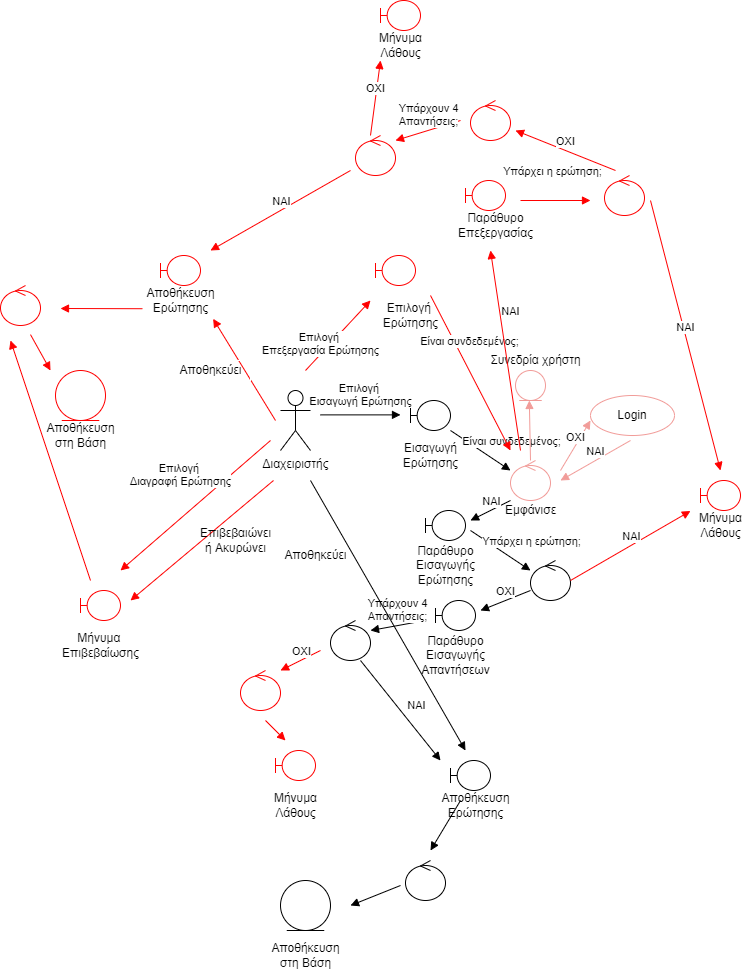

The diagram above was exported from draw.io. Its source (the exported page's mxGraphModel, read from the mxfile embedded in the PNG):
<mxGraphModel dx="3280" dy="2081" grid="1" gridSize="10" guides="1" tooltips="1" connect="1" arrows="1" fold="1" page="1" pageScale="1" pageWidth="827" pageHeight="1169" math="0" shadow="0">
  <root>
    <mxCell id="0" />
    <mxCell id="1" parent="0" />
    <mxCell id="v-vbdr8VF7CPFDp6GUm1-4" value="Διαχειριστής" style="shape=umlActor;verticalLabelPosition=bottom;verticalAlign=top;html=1;" parent="1" vertex="1">
      <mxGeometry x="50" y="60" width="30" height="60" as="geometry" />
    </mxCell>
    <mxCell id="v-vbdr8VF7CPFDp6GUm1-6" value="" style="shape=umlLifeline;participant=umlBoundary;perimeter=lifelinePerimeter;whiteSpace=wrap;html=1;container=1;collapsible=0;recursiveResize=0;verticalAlign=top;spacingTop=36;outlineConnect=0;" parent="1" vertex="1">
      <mxGeometry x="180" y="70" width="40" height="30" as="geometry" />
    </mxCell>
    <mxCell id="v-vbdr8VF7CPFDp6GUm1-7" value="Επιλογή&amp;nbsp;&lt;br&gt;Εισαγωγή Ερώτησης" style="html=1;verticalAlign=bottom;endArrow=block;rounded=0;" parent="1" edge="1">
      <mxGeometry y="4" width="80" relative="1" as="geometry">
        <mxPoint x="90" y="84.38" as="sourcePoint" />
        <mxPoint x="170" y="84.38" as="targetPoint" />
        <mxPoint as="offset" />
      </mxGeometry>
    </mxCell>
    <mxCell id="v-vbdr8VF7CPFDp6GUm1-8" value="Εισαγωγή&lt;br&gt;Ερώτησης" style="text;html=1;align=center;verticalAlign=middle;resizable=0;points=[];autosize=1;strokeColor=none;fillColor=none;" parent="1" vertex="1">
      <mxGeometry x="165" y="110" width="70" height="30" as="geometry" />
    </mxCell>
    <mxCell id="v-vbdr8VF7CPFDp6GUm1-9" value="" style="shape=umlLifeline;participant=umlControl;perimeter=lifelinePerimeter;whiteSpace=wrap;html=1;container=1;collapsible=0;recursiveResize=0;verticalAlign=top;spacingTop=36;outlineConnect=0;strokeColor=#F19C99;" parent="1" vertex="1">
      <mxGeometry x="280" y="130" width="40" height="40" as="geometry" />
    </mxCell>
    <mxCell id="v-vbdr8VF7CPFDp6GUm1-10" value="Είναι συνδεδεμένος;" style="html=1;verticalAlign=bottom;endArrow=block;rounded=0;" parent="1" edge="1">
      <mxGeometry x="0.6923" y="17" width="80" relative="1" as="geometry">
        <mxPoint x="220" y="100" as="sourcePoint" />
        <mxPoint x="280" y="140" as="targetPoint" />
        <mxPoint as="offset" />
      </mxGeometry>
    </mxCell>
    <mxCell id="v-vbdr8VF7CPFDp6GUm1-11" value="OXI" style="html=1;verticalAlign=bottom;endArrow=block;rounded=0;strokeColor=#f19c99;" parent="1" edge="1">
      <mxGeometry width="80" relative="1" as="geometry">
        <mxPoint x="330" y="140" as="sourcePoint" />
        <mxPoint x="360" y="90" as="targetPoint" />
      </mxGeometry>
    </mxCell>
    <mxCell id="v-vbdr8VF7CPFDp6GUm1-12" value="NAI" style="html=1;verticalAlign=bottom;endArrow=block;rounded=0;" parent="1" edge="1">
      <mxGeometry width="80" relative="1" as="geometry">
        <mxPoint x="280" y="170" as="sourcePoint" />
        <mxPoint x="240" y="190" as="targetPoint" />
      </mxGeometry>
    </mxCell>
    <mxCell id="v-vbdr8VF7CPFDp6GUm1-13" value="" style="shape=umlLifeline;participant=umlEntity;perimeter=lifelinePerimeter;whiteSpace=wrap;html=1;container=1;collapsible=0;recursiveResize=0;verticalAlign=top;spacingTop=36;outlineConnect=0;strokeColor=#f19c99;" parent="1" vertex="1">
      <mxGeometry x="285" y="40" width="30" height="30" as="geometry" />
    </mxCell>
    <mxCell id="v-vbdr8VF7CPFDp6GUm1-14" value="" style="html=1;verticalAlign=bottom;endArrow=block;rounded=0;strokeColor=#f19c99;" parent="1" target="v-vbdr8VF7CPFDp6GUm1-13" edge="1">
      <mxGeometry width="80" relative="1" as="geometry">
        <mxPoint x="300" y="130" as="sourcePoint" />
        <mxPoint x="370" y="100" as="targetPoint" />
      </mxGeometry>
    </mxCell>
    <mxCell id="v-vbdr8VF7CPFDp6GUm1-15" value="Login" style="ellipse;whiteSpace=wrap;html=1;strokeColor=#f19c99;" parent="1" vertex="1">
      <mxGeometry x="360" y="65" width="84" height="40" as="geometry" />
    </mxCell>
    <mxCell id="v-vbdr8VF7CPFDp6GUm1-16" value="NAI" style="html=1;verticalAlign=bottom;endArrow=block;rounded=0;strokeColor=#f19c99;" parent="1" edge="1">
      <mxGeometry width="80" relative="1" as="geometry">
        <mxPoint x="400" y="110" as="sourcePoint" />
        <mxPoint x="330" y="150" as="targetPoint" />
      </mxGeometry>
    </mxCell>
    <mxCell id="v-vbdr8VF7CPFDp6GUm1-17" value="Εμφάνισε" style="text;html=1;align=center;verticalAlign=middle;resizable=0;points=[];autosize=1;strokeColor=none;fillColor=none;" parent="1" vertex="1">
      <mxGeometry x="265" y="170" width="70" height="20" as="geometry" />
    </mxCell>
    <mxCell id="v-vbdr8VF7CPFDp6GUm1-18" value="" style="shape=umlLifeline;participant=umlBoundary;perimeter=lifelinePerimeter;whiteSpace=wrap;html=1;container=1;collapsible=0;recursiveResize=0;verticalAlign=top;spacingTop=36;outlineConnect=0;" parent="1" vertex="1">
      <mxGeometry x="195" y="180" width="40" height="30" as="geometry" />
    </mxCell>
    <mxCell id="v-vbdr8VF7CPFDp6GUm1-19" value="Παράθυρο&lt;br&gt;Εισαγωγής&lt;br&gt;Ερώτησης" style="text;html=1;align=center;verticalAlign=middle;resizable=0;points=[];autosize=1;strokeColor=none;fillColor=none;" parent="1" vertex="1">
      <mxGeometry x="180" y="210" width="70" height="50" as="geometry" />
    </mxCell>
    <mxCell id="v-vbdr8VF7CPFDp6GUm1-20" value="" style="shape=umlLifeline;participant=umlControl;perimeter=lifelinePerimeter;whiteSpace=wrap;html=1;container=1;collapsible=0;recursiveResize=0;verticalAlign=top;spacingTop=36;outlineConnect=0;" parent="1" vertex="1">
      <mxGeometry x="300" y="230" width="40" height="40" as="geometry" />
    </mxCell>
    <mxCell id="v-vbdr8VF7CPFDp6GUm1-21" value="Υπάρχει η ερώτηση;" style="html=1;verticalAlign=bottom;endArrow=block;rounded=0;" parent="1" edge="1">
      <mxGeometry x="0.6923" y="17" width="80" relative="1" as="geometry">
        <mxPoint x="240" y="200" as="sourcePoint" />
        <mxPoint x="300" y="240" as="targetPoint" />
        <mxPoint as="offset" />
      </mxGeometry>
    </mxCell>
    <mxCell id="v-vbdr8VF7CPFDp6GUm1-22" value="ΟΧΙ" style="html=1;verticalAlign=bottom;endArrow=block;rounded=0;" parent="1" edge="1">
      <mxGeometry width="80" relative="1" as="geometry">
        <mxPoint x="300" y="260" as="sourcePoint" />
        <mxPoint x="250" y="280" as="targetPoint" />
      </mxGeometry>
    </mxCell>
    <mxCell id="v-vbdr8VF7CPFDp6GUm1-23" value="ΝΑΙ" style="html=1;verticalAlign=bottom;endArrow=block;rounded=0;entryX=0;entryY=0.017;entryDx=0;entryDy=0;entryPerimeter=0;strokeColor=#FF0000;" parent="1" target="v-vbdr8VF7CPFDp6GUm1-27" edge="1">
      <mxGeometry width="80" relative="1" as="geometry">
        <mxPoint x="340" y="250" as="sourcePoint" />
        <mxPoint x="390" y="220" as="targetPoint" />
      </mxGeometry>
    </mxCell>
    <mxCell id="v-vbdr8VF7CPFDp6GUm1-24" value="" style="shape=umlLifeline;participant=umlBoundary;perimeter=lifelinePerimeter;whiteSpace=wrap;html=1;container=1;collapsible=0;recursiveResize=0;verticalAlign=top;spacingTop=36;outlineConnect=0;strokeColor=#FF0000;" parent="1" vertex="1">
      <mxGeometry x="470" y="150" width="40" height="30" as="geometry" />
    </mxCell>
    <mxCell id="v-vbdr8VF7CPFDp6GUm1-27" value="Μήνυμα&lt;br&gt;Λάθους" style="text;html=1;align=center;verticalAlign=middle;resizable=0;points=[];autosize=1;strokeColor=none;fillColor=none;" parent="1" vertex="1">
      <mxGeometry x="460" y="180" width="60" height="30" as="geometry" />
    </mxCell>
    <mxCell id="v-vbdr8VF7CPFDp6GUm1-28" value="" style="shape=umlLifeline;participant=umlBoundary;perimeter=lifelinePerimeter;whiteSpace=wrap;html=1;container=1;collapsible=0;recursiveResize=0;verticalAlign=top;spacingTop=36;outlineConnect=0;" parent="1" vertex="1">
      <mxGeometry x="205" y="270" width="40" height="30" as="geometry" />
    </mxCell>
    <mxCell id="v-vbdr8VF7CPFDp6GUm1-29" value="Παράθυρο&lt;br&gt;Εισαγωγής&lt;br&gt;Απαντήσεων" style="text;html=1;align=center;verticalAlign=middle;resizable=0;points=[];autosize=1;strokeColor=none;fillColor=none;" parent="1" vertex="1">
      <mxGeometry x="185" y="300" width="80" height="50" as="geometry" />
    </mxCell>
    <mxCell id="v-vbdr8VF7CPFDp6GUm1-30" value="" style="shape=umlLifeline;participant=umlControl;perimeter=lifelinePerimeter;whiteSpace=wrap;html=1;container=1;collapsible=0;recursiveResize=0;verticalAlign=top;spacingTop=36;outlineConnect=0;" parent="1" vertex="1">
      <mxGeometry x="100" y="290" width="40" height="40" as="geometry" />
    </mxCell>
    <mxCell id="v-vbdr8VF7CPFDp6GUm1-31" value="Υπάρχουν 4&lt;br&gt;Απαντήσεις;" style="html=1;verticalAlign=bottom;endArrow=block;rounded=0;" parent="1" edge="1">
      <mxGeometry width="80" relative="1" as="geometry">
        <mxPoint x="194.9999999999999" y="290" as="sourcePoint" />
        <mxPoint x="140" y="300" as="targetPoint" />
      </mxGeometry>
    </mxCell>
    <mxCell id="v-vbdr8VF7CPFDp6GUm1-32" value="ΝΑΙ" style="html=1;verticalAlign=bottom;endArrow=block;rounded=0;" parent="1" edge="1">
      <mxGeometry x="0.2" y="10" width="80" relative="1" as="geometry">
        <mxPoint x="130" y="330" as="sourcePoint" />
        <mxPoint x="210" y="430" as="targetPoint" />
        <mxPoint as="offset" />
      </mxGeometry>
    </mxCell>
    <mxCell id="v-vbdr8VF7CPFDp6GUm1-33" value="ΟΧΙ" style="html=1;verticalAlign=bottom;endArrow=block;rounded=0;strokeColor=#FF0000;" parent="1" edge="1">
      <mxGeometry width="80" relative="1" as="geometry">
        <mxPoint x="90.00000000000011" y="320" as="sourcePoint" />
        <mxPoint x="50" y="340" as="targetPoint" />
      </mxGeometry>
    </mxCell>
    <mxCell id="v-vbdr8VF7CPFDp6GUm1-34" value="" style="shape=umlLifeline;participant=umlControl;perimeter=lifelinePerimeter;whiteSpace=wrap;html=1;container=1;collapsible=0;recursiveResize=0;verticalAlign=top;spacingTop=36;outlineConnect=0;strokeColor=#FF0000;" parent="1" vertex="1">
      <mxGeometry x="10" y="340" width="40" height="40" as="geometry" />
    </mxCell>
    <mxCell id="v-vbdr8VF7CPFDp6GUm1-35" value="" style="shape=umlLifeline;participant=umlBoundary;perimeter=lifelinePerimeter;whiteSpace=wrap;html=1;container=1;collapsible=0;recursiveResize=0;verticalAlign=top;spacingTop=36;outlineConnect=0;strokeColor=#FF0000;" parent="1" vertex="1">
      <mxGeometry x="45" y="420" width="40" height="30" as="geometry" />
    </mxCell>
    <mxCell id="v-vbdr8VF7CPFDp6GUm1-36" value="" style="html=1;verticalAlign=bottom;endArrow=block;rounded=0;strokeColor=#FF0000;" parent="v-vbdr8VF7CPFDp6GUm1-35" edge="1">
      <mxGeometry width="80" relative="1" as="geometry">
        <mxPoint x="-10" y="-30" as="sourcePoint" />
        <mxPoint x="10" y="-10" as="targetPoint" />
      </mxGeometry>
    </mxCell>
    <mxCell id="v-vbdr8VF7CPFDp6GUm1-37" value="Μήνυμα&lt;br&gt;Λάθους" style="text;html=1;align=center;verticalAlign=middle;resizable=0;points=[];autosize=1;strokeColor=none;fillColor=none;" parent="1" vertex="1">
      <mxGeometry x="35" y="460" width="60" height="30" as="geometry" />
    </mxCell>
    <mxCell id="v-vbdr8VF7CPFDp6GUm1-38" value="" style="shape=umlLifeline;participant=umlBoundary;perimeter=lifelinePerimeter;whiteSpace=wrap;html=1;container=1;collapsible=0;recursiveResize=0;verticalAlign=top;spacingTop=36;outlineConnect=0;" parent="1" vertex="1">
      <mxGeometry x="220" y="430" width="40" height="30" as="geometry" />
    </mxCell>
    <mxCell id="v-vbdr8VF7CPFDp6GUm1-41" value="Αποθήκευση&lt;br&gt;Ερώτησης" style="text;html=1;align=center;verticalAlign=middle;resizable=0;points=[];autosize=1;strokeColor=none;fillColor=none;" parent="1" vertex="1">
      <mxGeometry x="205" y="460" width="80" height="30" as="geometry" />
    </mxCell>
    <mxCell id="v-vbdr8VF7CPFDp6GUm1-42" value="" style="html=1;verticalAlign=bottom;endArrow=block;rounded=0;" parent="1" edge="1">
      <mxGeometry x="0.2" y="10" width="80" relative="1" as="geometry">
        <mxPoint x="80" y="150" as="sourcePoint" />
        <mxPoint x="235" y="420" as="targetPoint" />
        <mxPoint as="offset" />
      </mxGeometry>
    </mxCell>
    <mxCell id="v-vbdr8VF7CPFDp6GUm1-43" value="Αποθηκεύει" style="text;html=1;align=center;verticalAlign=middle;resizable=0;points=[];autosize=1;strokeColor=none;fillColor=none;" parent="1" vertex="1">
      <mxGeometry x="45" y="215" width="80" height="20" as="geometry" />
    </mxCell>
    <mxCell id="v-vbdr8VF7CPFDp6GUm1-45" value="" style="html=1;verticalAlign=bottom;endArrow=block;rounded=0;exitX=0.313;exitY=0.333;exitDx=0;exitDy=0;exitPerimeter=0;" parent="1" source="v-vbdr8VF7CPFDp6GUm1-41" edge="1">
      <mxGeometry x="0.2" y="10" width="80" relative="1" as="geometry">
        <mxPoint x="200" y="410" as="sourcePoint" />
        <mxPoint x="200" y="520" as="targetPoint" />
        <mxPoint as="offset" />
      </mxGeometry>
    </mxCell>
    <mxCell id="v-vbdr8VF7CPFDp6GUm1-46" value="Αποθήκευση&lt;br&gt;στη Βάση" style="text;html=1;align=center;verticalAlign=middle;resizable=0;points=[];autosize=1;strokeColor=none;fillColor=none;" parent="1" vertex="1">
      <mxGeometry x="35" y="610" width="80" height="30" as="geometry" />
    </mxCell>
    <mxCell id="v-vbdr8VF7CPFDp6GUm1-47" value="Επιλογή&amp;nbsp;&lt;br&gt;Eπεξεργασία Ερώτησης" style="html=1;verticalAlign=bottom;endArrow=block;rounded=0;fillColor=#FF0000;strokeColor=#FF0000;" parent="1" edge="1">
      <mxGeometry x="-0.6329" y="-4" width="80" relative="1" as="geometry">
        <mxPoint x="75" y="39.99999999999999" as="sourcePoint" />
        <mxPoint x="140" y="-30" as="targetPoint" />
        <mxPoint as="offset" />
      </mxGeometry>
    </mxCell>
    <mxCell id="v-vbdr8VF7CPFDp6GUm1-48" value="" style="shape=umlLifeline;participant=umlBoundary;perimeter=lifelinePerimeter;whiteSpace=wrap;html=1;container=1;collapsible=0;recursiveResize=0;verticalAlign=top;spacingTop=36;outlineConnect=0;strokeColor=#FF0000;" parent="1" vertex="1">
      <mxGeometry x="235" y="-150" width="40" height="30" as="geometry" />
    </mxCell>
    <mxCell id="v-vbdr8VF7CPFDp6GUm1-50" value="Επιλογή&amp;nbsp;&lt;br&gt;Ερώτησης" style="text;html=1;align=center;verticalAlign=middle;resizable=0;points=[];autosize=1;strokeColor=none;fillColor=none;" parent="1" vertex="1">
      <mxGeometry x="145" y="-30" width="70" height="30" as="geometry" />
    </mxCell>
    <mxCell id="v-vbdr8VF7CPFDp6GUm1-51" value="Είναι συνδεδεμένος;" style="html=1;verticalAlign=bottom;endArrow=block;rounded=0;strokeColor=#FF0000;" parent="1" edge="1">
      <mxGeometry x="-0.2293" y="10" width="80" relative="1" as="geometry">
        <mxPoint x="200" y="-35" as="sourcePoint" />
        <mxPoint x="280" y="120" as="targetPoint" />
        <mxPoint as="offset" />
      </mxGeometry>
    </mxCell>
    <mxCell id="v-vbdr8VF7CPFDp6GUm1-52" value="Συνεδρία χρήστη" style="text;html=1;align=center;verticalAlign=middle;resizable=0;points=[];autosize=1;strokeColor=none;fillColor=none;" parent="1" vertex="1">
      <mxGeometry x="250" y="20" width="110" height="20" as="geometry" />
    </mxCell>
    <mxCell id="v-vbdr8VF7CPFDp6GUm1-53" value="NAI" style="html=1;verticalAlign=bottom;endArrow=block;rounded=0;strokeColor=#FF0000;" parent="1" edge="1">
      <mxGeometry x="0.2861" y="-9" width="80" relative="1" as="geometry">
        <mxPoint x="290" y="120" as="sourcePoint" />
        <mxPoint x="260" y="-80" as="targetPoint" />
        <mxPoint as="offset" />
      </mxGeometry>
    </mxCell>
    <mxCell id="v-vbdr8VF7CPFDp6GUm1-54" value="Παράθυρο&lt;br&gt;Επεξεργασίας" style="text;html=1;align=center;verticalAlign=middle;resizable=0;points=[];autosize=1;strokeColor=none;fillColor=none;" parent="1" vertex="1">
      <mxGeometry x="220" y="-120" width="90" height="30" as="geometry" />
    </mxCell>
    <mxCell id="v-vbdr8VF7CPFDp6GUm1-55" value="Υπάρχει η ερώτηση;" style="html=1;verticalAlign=bottom;endArrow=block;rounded=0;strokeColor=#FF0000;" parent="1" edge="1">
      <mxGeometry x="-0.0805" y="20" width="80" relative="1" as="geometry">
        <mxPoint x="290" y="-130" as="sourcePoint" />
        <mxPoint x="360" y="-130" as="targetPoint" />
        <mxPoint as="offset" />
      </mxGeometry>
    </mxCell>
    <mxCell id="v-vbdr8VF7CPFDp6GUm1-56" value="" style="shape=umlLifeline;participant=umlControl;perimeter=lifelinePerimeter;whiteSpace=wrap;html=1;container=1;collapsible=0;recursiveResize=0;verticalAlign=top;spacingTop=36;outlineConnect=0;strokeColor=#FF0000;" parent="1" vertex="1">
      <mxGeometry x="374" y="-155" width="40" height="40" as="geometry" />
    </mxCell>
    <mxCell id="v-vbdr8VF7CPFDp6GUm1-57" value="ΝΑΙ" style="html=1;verticalAlign=bottom;endArrow=block;rounded=0;strokeColor=#FF0000;" parent="1" edge="1">
      <mxGeometry width="80" relative="1" as="geometry">
        <mxPoint x="420" y="-130" as="sourcePoint" />
        <mxPoint x="490" y="140" as="targetPoint" />
      </mxGeometry>
    </mxCell>
    <mxCell id="v-vbdr8VF7CPFDp6GUm1-60" value="ΟΧΙ" style="html=1;verticalAlign=bottom;endArrow=block;rounded=0;strokeColor=#FF0000;" parent="1" edge="1">
      <mxGeometry width="80" relative="1" as="geometry">
        <mxPoint x="385" y="-160" as="sourcePoint" />
        <mxPoint x="285" y="-200" as="targetPoint" />
      </mxGeometry>
    </mxCell>
    <mxCell id="v-vbdr8VF7CPFDp6GUm1-61" value="Υπάρχουν 4&lt;br&gt;Απαντήσεις;" style="html=1;verticalAlign=bottom;endArrow=block;rounded=0;strokeColor=#FF0000;" parent="1" edge="1">
      <mxGeometry width="80" relative="1" as="geometry">
        <mxPoint x="230" y="-210" as="sourcePoint" />
        <mxPoint x="165" y="-190" as="targetPoint" />
      </mxGeometry>
    </mxCell>
    <mxCell id="v-vbdr8VF7CPFDp6GUm1-62" value="" style="shape=umlLifeline;participant=umlControl;perimeter=lifelinePerimeter;whiteSpace=wrap;html=1;container=1;collapsible=0;recursiveResize=0;verticalAlign=top;spacingTop=36;outlineConnect=0;strokeColor=#FF0000;" parent="1" vertex="1">
      <mxGeometry x="240" y="-230" width="40" height="40" as="geometry" />
    </mxCell>
    <mxCell id="v-vbdr8VF7CPFDp6GUm1-63" value="" style="shape=umlLifeline;participant=umlControl;perimeter=lifelinePerimeter;whiteSpace=wrap;html=1;container=1;collapsible=0;recursiveResize=0;verticalAlign=top;spacingTop=36;outlineConnect=0;strokeColor=#FF0000;" parent="1" vertex="1">
      <mxGeometry x="125" y="-195" width="40" height="40" as="geometry" />
    </mxCell>
    <mxCell id="v-vbdr8VF7CPFDp6GUm1-64" value="ΝΑΙ" style="html=1;verticalAlign=bottom;endArrow=block;rounded=0;strokeColor=#FF0000;" parent="1" edge="1">
      <mxGeometry width="80" relative="1" as="geometry">
        <mxPoint x="120" y="-160" as="sourcePoint" />
        <mxPoint x="-20" y="-80" as="targetPoint" />
      </mxGeometry>
    </mxCell>
    <mxCell id="v-vbdr8VF7CPFDp6GUm1-65" value="ΟΧΙ" style="html=1;verticalAlign=bottom;endArrow=block;rounded=0;strokeColor=#FF0000;" parent="1" edge="1">
      <mxGeometry width="80" relative="1" as="geometry">
        <mxPoint x="140" y="-195" as="sourcePoint" />
        <mxPoint x="150" y="-270" as="targetPoint" />
      </mxGeometry>
    </mxCell>
    <mxCell id="v-vbdr8VF7CPFDp6GUm1-68" value="" style="shape=umlLifeline;participant=umlBoundary;perimeter=lifelinePerimeter;whiteSpace=wrap;html=1;container=1;collapsible=0;recursiveResize=0;verticalAlign=top;spacingTop=36;outlineConnect=0;strokeColor=#FF0000;" parent="1" vertex="1">
      <mxGeometry x="150" y="-330" width="40" height="30" as="geometry" />
    </mxCell>
    <mxCell id="v-vbdr8VF7CPFDp6GUm1-70" value="Μήνυμα&lt;br&gt;Λάθους" style="text;html=1;align=center;verticalAlign=middle;resizable=0;points=[];autosize=1;strokeColor=none;fillColor=none;" parent="1" vertex="1">
      <mxGeometry x="140" y="-300" width="60" height="30" as="geometry" />
    </mxCell>
    <mxCell id="v-vbdr8VF7CPFDp6GUm1-72" value="" style="shape=umlLifeline;participant=umlBoundary;perimeter=lifelinePerimeter;whiteSpace=wrap;html=1;container=1;collapsible=0;recursiveResize=0;verticalAlign=top;spacingTop=36;outlineConnect=0;strokeColor=#FF0000;" parent="1" vertex="1">
      <mxGeometry x="-70" y="-75" width="40" height="30" as="geometry" />
    </mxCell>
    <mxCell id="v-vbdr8VF7CPFDp6GUm1-75" value="" style="html=1;verticalAlign=bottom;endArrow=block;rounded=0;entryX=0.908;entryY=1.111;entryDx=0;entryDy=0;entryPerimeter=0;strokeColor=#FF0000;" parent="1" target="v-vbdr8VF7CPFDp6GUm1-77" edge="1">
      <mxGeometry x="0.2" y="10" width="80" relative="1" as="geometry">
        <mxPoint x="45" y="90" as="sourcePoint" />
        <mxPoint x="-30" y="-30" as="targetPoint" />
        <mxPoint as="offset" />
      </mxGeometry>
    </mxCell>
    <mxCell id="v-vbdr8VF7CPFDp6GUm1-76" value="Αποθηκεύει" style="text;html=1;align=center;verticalAlign=middle;resizable=0;points=[];autosize=1;strokeColor=#FFFFFF;fillColor=none;" parent="1" vertex="1">
      <mxGeometry x="-60" y="30" width="80" height="20" as="geometry" />
    </mxCell>
    <mxCell id="v-vbdr8VF7CPFDp6GUm1-77" value="Αποθήκευση&lt;br&gt;Ερώτησης" style="text;html=1;align=center;verticalAlign=middle;resizable=0;points=[];autosize=1;strokeColor=none;fillColor=none;" parent="1" vertex="1">
      <mxGeometry x="-90" y="-45" width="80" height="30" as="geometry" />
    </mxCell>
    <mxCell id="v-vbdr8VF7CPFDp6GUm1-78" value="" style="html=1;verticalAlign=bottom;endArrow=block;rounded=0;exitX=0.024;exitY=0.774;exitDx=0;exitDy=0;exitPerimeter=0;strokeColor=#FF0000;" parent="1" source="v-vbdr8VF7CPFDp6GUm1-77" edge="1">
      <mxGeometry x="0.2" y="10" width="80" relative="1" as="geometry">
        <mxPoint x="-90.00000000000006" y="104.99999999999977" as="sourcePoint" />
        <mxPoint x="-170" y="-22" as="targetPoint" />
        <mxPoint as="offset" />
      </mxGeometry>
    </mxCell>
    <mxCell id="v-vbdr8VF7CPFDp6GUm1-80" value="Αποθήκευση&lt;br&gt;στη Βάση" style="text;html=1;align=center;verticalAlign=middle;resizable=0;points=[];autosize=1;strokeColor=#FFFFFF;fillColor=none;" parent="1" vertex="1">
      <mxGeometry x="-190" y="90" width="80" height="30" as="geometry" />
    </mxCell>
    <mxCell id="v-vbdr8VF7CPFDp6GUm1-81" value="Επιλογή&amp;nbsp;&lt;br&gt;Διαγραφή Ερώτησης" style="html=1;verticalAlign=bottom;endArrow=block;rounded=0;strokeColor=#FF0000;" parent="1" edge="1">
      <mxGeometry x="0.0014" y="-20" width="80" relative="1" as="geometry">
        <mxPoint x="40" y="110.00000000000011" as="sourcePoint" />
        <mxPoint x="-110" y="240" as="targetPoint" />
        <mxPoint x="-1" as="offset" />
      </mxGeometry>
    </mxCell>
    <mxCell id="v-vbdr8VF7CPFDp6GUm1-84" value="" style="shape=umlLifeline;participant=umlBoundary;perimeter=lifelinePerimeter;whiteSpace=wrap;html=1;container=1;collapsible=0;recursiveResize=0;verticalAlign=top;spacingTop=36;outlineConnect=0;strokeColor=#FF0000;" parent="1" vertex="1">
      <mxGeometry x="-150" y="260" width="40" height="30" as="geometry" />
    </mxCell>
    <mxCell id="v-vbdr8VF7CPFDp6GUm1-85" value="Μήνυμα&amp;nbsp;&lt;br&gt;Επιβεβαίωσης" style="text;html=1;align=center;verticalAlign=middle;resizable=0;points=[];autosize=1;strokeColor=none;fillColor=none;" parent="1" vertex="1">
      <mxGeometry x="-175" y="300" width="90" height="30" as="geometry" />
    </mxCell>
    <mxCell id="v-vbdr8VF7CPFDp6GUm1-86" value="" style="html=1;verticalAlign=bottom;endArrow=block;rounded=0;strokeColor=#FF0000;" parent="1" edge="1">
      <mxGeometry x="0.2" y="10" width="80" relative="1" as="geometry">
        <mxPoint x="43" y="150" as="sourcePoint" />
        <mxPoint x="-100" y="270" as="targetPoint" />
        <mxPoint as="offset" />
      </mxGeometry>
    </mxCell>
    <mxCell id="v-vbdr8VF7CPFDp6GUm1-87" value="Επιβεβαιώνει&lt;br&gt;ή Ακυρώνει" style="text;html=1;align=center;verticalAlign=middle;resizable=0;points=[];autosize=1;strokeColor=none;fillColor=none;" parent="1" vertex="1">
      <mxGeometry x="-40" y="195" width="90" height="30" as="geometry" />
    </mxCell>
    <mxCell id="v-vbdr8VF7CPFDp6GUm1-88" value="" style="html=1;verticalAlign=bottom;endArrow=block;rounded=0;strokeColor=#FF0000;" parent="1" edge="1">
      <mxGeometry x="0.2" y="10" width="80" relative="1" as="geometry">
        <mxPoint x="-140" y="250" as="sourcePoint" />
        <mxPoint x="-220" y="10" as="targetPoint" />
        <mxPoint as="offset" />
      </mxGeometry>
    </mxCell>
    <mxCell id="gXv5glMTSpSxGrD71VeW-1" value="" style="ellipse;shape=umlEntity;whiteSpace=wrap;html=1;strokeColor=#FF0000;" parent="1" vertex="1">
      <mxGeometry x="-175" y="40" width="50" height="50" as="geometry" />
    </mxCell>
    <mxCell id="gXv5glMTSpSxGrD71VeW-2" value="" style="ellipse;shape=umlEntity;whiteSpace=wrap;html=1;" parent="1" vertex="1">
      <mxGeometry x="50" y="550" width="50" height="50" as="geometry" />
    </mxCell>
    <mxCell id="q-D8ChWyhdAtXR-RG7rU-1" value="" style="shape=umlLifeline;participant=umlControl;perimeter=lifelinePerimeter;whiteSpace=wrap;html=1;container=1;collapsible=0;recursiveResize=0;verticalAlign=top;spacingTop=36;outlineConnect=0;strokeColor=#FF0000;" parent="1" vertex="1">
      <mxGeometry x="-230" y="-45" width="40" height="40" as="geometry" />
    </mxCell>
    <mxCell id="q-D8ChWyhdAtXR-RG7rU-2" value="" style="html=1;verticalAlign=bottom;endArrow=block;rounded=0;exitX=0.024;exitY=0.774;exitDx=0;exitDy=0;exitPerimeter=0;strokeColor=#FF0000;" parent="1" edge="1">
      <mxGeometry x="0.2" y="10" width="80" relative="1" as="geometry">
        <mxPoint x="-200" y="4.110000000000127" as="sourcePoint" />
        <mxPoint x="-180" y="40" as="targetPoint" />
        <mxPoint as="offset" />
      </mxGeometry>
    </mxCell>
    <mxCell id="q-D8ChWyhdAtXR-RG7rU-3" value="" style="shape=umlLifeline;participant=umlBoundary;perimeter=lifelinePerimeter;whiteSpace=wrap;html=1;container=1;collapsible=0;recursiveResize=0;verticalAlign=top;spacingTop=36;outlineConnect=0;fillColor=#FFFFFF;strokeColor=#FF0000;" parent="1" vertex="1">
      <mxGeometry x="145" y="-75" width="40" height="30" as="geometry" />
    </mxCell>
    <mxCell id="q-D8ChWyhdAtXR-RG7rU-4" value="" style="shape=umlLifeline;participant=umlControl;perimeter=lifelinePerimeter;whiteSpace=wrap;html=1;container=1;collapsible=0;recursiveResize=0;verticalAlign=top;spacingTop=36;outlineConnect=0;" parent="1" vertex="1">
      <mxGeometry x="175" y="530" width="40" height="40" as="geometry" />
    </mxCell>
    <mxCell id="q-D8ChWyhdAtXR-RG7rU-5" value="" style="html=1;verticalAlign=bottom;endArrow=block;rounded=0;" parent="1" edge="1">
      <mxGeometry width="80" relative="1" as="geometry">
        <mxPoint x="170" y="555" as="sourcePoint" />
        <mxPoint x="120" y="575" as="targetPoint" />
      </mxGeometry>
    </mxCell>
  </root>
</mxGraphModel>